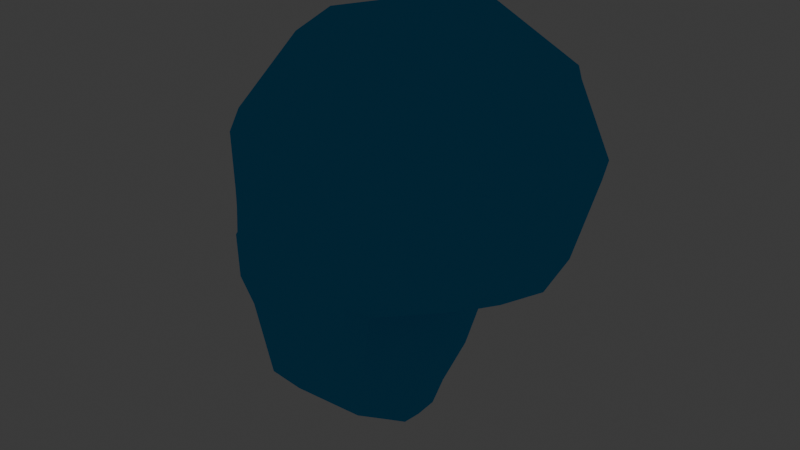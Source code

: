 # Source: head_blue.blend  (saved by Blender 4.3.34; exported with 4.5.12 LTS)
import bpy
from mathutils import Matrix  # noqa: F401  (used for matrix-valued properties, if any)

bpy.ops.wm.read_factory_settings(use_empty=True)
scene = bpy.context.scene
scene.name = 'Scene'

# ---- collections
col_collection = bpy.data.collections.new('Collection'); scene.collection.children.link(col_collection)

# ---- materials (node trees are filled in below, after node groups)
mat_skin = bpy.data.materials.new('Skin')
mat_skin.alpha_threshold = 0.0
mat_skin.roughness = 0.5
mat_skin.line_color = (0.0, 0.0, 0.0, 1.0)
mat_eye = bpy.data.materials.new('Eye')

# ---- material node trees
mat_skin.use_nodes = True; mat_skin.node_tree.nodes.clear()
_N = mat_skin.node_tree.nodes; _L = mat_skin.node_tree.links
n0 = _N.new('ShaderNodeOutputMaterial'); n0.name = 'Material Output'; n0.location = (300, 300)
n1 = _N.new('ShaderNodeBsdfPrincipled'); n1.name = 'Principled BSDF'; n1.location = (10, 300)
n1.inputs[0].default_value = (0.04383, 0.4107, 0.8056, 1.0)
n1.inputs[2].default_value = 1.0
n1.inputs[3].default_value = 1.0
_L.new(n1.outputs[0], n0.inputs[0])
n0.is_active_output = True
mat_eye.use_nodes = True; mat_eye.node_tree.nodes.clear()
_N = mat_eye.node_tree.nodes; _L = mat_eye.node_tree.links
n0 = _N.new('ShaderNodeOutputMaterial'); n0.name = 'Material Output'; n0.location = (300, 300)
n1 = _N.new('ShaderNodeEmission'); n1.name = 'Emission'; n1.location = (38, 290)
n1.inputs[0].default_value = (1.0, 0.0, 0.008515, 1.0)
_L.new(n1.outputs[0], n0.inputs[0])
n0.is_active_output = True

# ---- world
world_world = bpy.data.worlds.new('World'); scene.world = world_world
world_world.use_nodes = True; world_world.node_tree.nodes.clear()
_N = world_world.node_tree.nodes; _L = world_world.node_tree.links
n0 = _N.new('ShaderNodeOutputWorld'); n0.name = 'World Output'; n0.location = (300, 300)
n1 = _N.new('ShaderNodeBackground'); n1.name = 'Background'; n1.location = (10, 300)
n1.inputs[0].default_value = (0.05088, 0.05088, 0.05088, 1.0)
_L.new(n1.outputs[0], n0.inputs[0])
n0.is_active_output = True
world_world.color = (0.05088, 0.05088, 0.05088)
world_world.sun_shadow_jitter_overblur = 0.0

# ---- meshes
me_cube = bpy.data.meshes.new('Cube')
me_cube.from_pydata([(0.6159, -0.6533, 0.04882), (0.6451, -0.5989, 0.6216), (-0.6741, 0.0, -1.161), (0.861, 0.0, 0.9495), (-0.7469, 0.0, 0.5628), (0.9129, 0.0, -0.09158), (-0.6359, -0.1945, -1.049), (-0.6574, -0.4806, -0.3828), (0.832, -0.2945, 0.9119), (-0.7611, -0.3152, -0.4385), (-0.5833, -0.5417, 0.4767), (-0.6864, -0.3883, 0.5279), (-0.7655, -0.237, 0.1167), (0.8706, -0.2803, -0.0488), (-0.4706, -0.6265, -0.03978), (0.03471, -0.4907, 0.9238), (0.1397, -0.4464, -0.9181), (0.3144, -0.5439, -0.2203), (0.3644, 0.0, -0.4285), (0.1698, 0.0, -1.146), (-0.0009746, 0.0, 1.125), (0.3802, 0.0, 1.184), (0.3533, -0.2803, -0.2728), (0.1488, -0.2385, -1.056), (-0.9087, -0.07309, -0.4649), (-0.9295, 0.0, -0.4803), (0.008648, -0.2796, 1.072), (0.3798, -0.2796, 1.129), (-0.8463, 0.0, 0.02773), (-0.62, -0.5015, 0.1406), (0.7662, -0.5439, -0.008699), (-0.8743, -0.0539, -0.1502), (1.024, 0.0, 0.3917), (-0.8283, 0.0, -0.07639), (-0.67, -0.4552, -0.1149), (-0.8992, -0.05759, -0.271), (0.98, -0.3291, 0.3834), (0.8597, -0.5926, 0.3607), (0.7537, -0.4423, 0.8093), (-0.4849, -0.4426, -0.9294), (-0.4072, -0.6219, 0.3993), (-0.3434, -0.5704, -0.738), (-0.648, -0.11, -1.143), (-0.7578, -0.2601, 0.00637), (-0.6392, -0.4707, 0.02293), (-0.8888, 0.0, -0.1536), (0.3979, -0.6225, 0.7066), (0.0694, -0.6225, 0.6563), (0.07619, -0.5861, -0.679), (0.2589, -0.6533, -0.145), (-0.5625, -0.5276, -0.04949), (-0.7887, -0.1472, -0.07473), (-0.7541, -0.2787, -0.1256), (0.3802, -0.4907, 0.9769), (-0.4273, -0.6463, -0.03427), (0.6771, -0.698, 0.3972), (-0.8089, 7.513e-10, -0.5657), (0.1746, -0.1172, -1.13), (0.2771, -0.698, 0.2542), (0.05307, -0.6946, -0.0215), (-0.8197, 0.0, -0.5304), (-0.9478, 0.0, -0.4005), (-0.9264, -0.08156, -0.3939), (-0.7787, -0.1494, -0.4798), (-0.8042, -0.09539, -0.5131), (-0.7787, -0.1643, -0.1118), (-0.7712, -0.2457, 0.03597), (-0.6292, -0.4928, 0.05588), (-0.5325, -0.5841, -0.04765), (-0.8143, -0.1011, -0.06971), (-0.6703, -0.4794, -0.1407), (-0.7675, -0.2737, -0.1536), (-0.7966, -0.1321, -0.1369), (-0.7264, -0.2477, 0.004012), (-0.7038, -0.2491, -0.08349), (-0.5945, -0.4628, -0.06545), (-0.6386, -0.4428, -0.1172), (-0.7573, -0.1348, -0.07709), (-0.7227, -0.2662, -0.128), (-0.5311, -0.5152, -0.05185), (-0.6078, -0.4582, 0.02057), (-0.7473, -0.1518, -0.1142), (-0.7888, -0.09459, -0.5444), (-0.9096, 0.0, -0.2743), (-0.7889, -0.1618, -0.3948), (-0.7567, -0.2136, -0.477), (0.9686, 0.0, 0.15), (0.9253, -0.3047, 0.1673), (0.6512, -0.6983, 0.188), (0.261, -0.6983, -0.01799), (0.04436, -0.6323, -0.3901), (-0.372, -0.6082, -0.4135), (0.8129, -0.5682, 0.176), (-0.7015, -0.09116, -0.7536), (-0.5799, -0.4688, -0.5193), (-0.7259, 0.0, -0.7632), (-0.6777, -0.2233, -0.7367), (-0.7766, 0.0, -0.8609), (-0.7595, -0.235, -0.6611), (-0.7575, -0.09886, -0.8491), (-0.7811, -0.1002, -0.6493), (-0.7191, -0.2248, -0.8382), (-0.6862, -0.337, -0.7139), (-0.8038, 0.0, -0.6938), (-0.7379, -0.1211, -0.7724), (-0.7099, -0.2829, -0.7246), (-0.7423, -0.1212, -0.7277), (-0.7527, 0.0, -0.7807), (-0.769, 0.0, -0.7363), (-0.7182, -0.2311, -0.7586), (-0.7328, -0.2339, -0.7072), (-0.7861, 0.0, -0.8026), (-0.7864, -0.1149, -0.7099), (-0.7349, -0.2361, -0.7769), (-0.7093, -0.3131, -0.7195), (-0.7596, -0.1144, -0.7913), (-0.7926, 0.0, -0.7275), (-0.7551, -0.2364, -0.6941), (-0.1706, -0.5704, -0.7678), (-0.473, 0.0, -1.254), (-0.4495, -0.1945, -1.143), (-0.4086, 0.0, 1.013), (-0.3674, -0.2796, 0.9616), (-0.1806, -0.6076, 0.5775), (-0.457, -0.1264, -1.235), (-0.2913, -0.4426, -0.9504), (-0.1871, -0.6705, -0.02788), (-0.3009, -0.4782, 0.8282), (-0.1638, -0.6203, -0.4018)], [], [(128, 126, 54, 91), (92, 37, 55, 88), (41, 91, 94, 39), (88, 55, 58, 89), (50, 44, 80, 79), (89, 58, 59, 90), (52, 34, 76, 78), (32, 3, 8, 36), (36, 8, 38, 37), (18, 5, 13, 22), (22, 13, 30, 17), (121, 4, 11, 122), (122, 11, 10, 127), (8, 27, 53, 38), (27, 26, 15, 53), (3, 21, 27, 8), (21, 20, 26, 27), (120, 23, 16, 125), (23, 22, 17, 16), (119, 19, 57, 124), (19, 18, 22, 23, 57), (53, 15, 47, 46), (38, 53, 46, 1), (58, 46, 47, 59), (55, 1, 46, 58), (16, 17, 49, 48), (125, 16, 48, 118), (54, 40, 10, 29, 14), (37, 38, 1, 55), (87, 36, 37, 92), (86, 32, 36, 87), (39, 94, 102, 101, 6), (17, 30, 0, 49), (6, 101, 99, 42), (126, 123, 40, 54), (127, 10, 40, 123), (65, 52, 78, 81), (44, 43, 73, 80), (69, 66, 12, 28, 33), (43, 51, 77, 73), (124, 57, 23, 120), (42, 99, 97, 2), (45, 31, 69, 33), (34, 50, 79, 76), (66, 67, 29, 12), (7, 14, 68, 70), (28, 12, 11, 4), (9, 7, 70, 71), (12, 29, 10, 11), (14, 29, 67, 68), (25, 24, 62, 61), (24, 63, 62), (61, 62, 35, 83), (62, 63, 84, 35), (64, 63, 24), (60, 64, 24, 25), (72, 69, 31), (72, 84, 85, 9, 71), (43, 44, 67, 66), (44, 50, 68, 67), (51, 43, 66, 69), (34, 52, 71, 70), (50, 34, 70, 68), (52, 65, 72, 71), (65, 51, 69, 72), (74, 73, 77), (75, 80, 73, 74), (76, 79, 75), (78, 76, 75, 74), (79, 80, 75), (77, 81, 78, 74), (51, 65, 81, 77), (56, 82, 64, 60), (82, 85, 63, 64), (83, 35, 31, 45), (85, 84, 63), (35, 84, 72, 31), (5, 86, 87, 13), (13, 87, 92, 30), (49, 89, 90, 48), (0, 88, 89, 49), (30, 92, 88, 0), (118, 128, 91, 41), (93, 96, 110, 106), (96, 105, 110), (94, 91, 54, 14, 7), (95, 93, 106, 108), (111, 115, 104, 107), (100, 98, 9, 85, 82), (115, 113, 109, 104), (98, 102, 94, 7, 9), (113, 114, 105, 109), (103, 100, 82, 56), (117, 114, 102, 98), (104, 109, 96, 93), (116, 112, 100, 103), (109, 105, 96), (107, 104, 93, 95), (112, 117, 98, 100), (106, 110, 117, 112), (108, 106, 112, 116), (110, 105, 114, 117), (101, 102, 114, 113), (99, 101, 113, 115), (97, 99, 115, 111), (48, 90, 128, 118), (42, 124, 120, 6), (15, 127, 123, 47), (59, 47, 123, 126), (39, 125, 118, 41), (2, 119, 124, 42), (6, 120, 125, 39), (26, 122, 127, 15), (20, 121, 122, 26), (90, 59, 126, 128)])
me_cube.polygons.foreach_set('material_index', [0, 0, 0, 0, 0, 0, 0, 0, 0, 0, 0, 0, 0, 0, 0, 0, 0, 0, 0, 0, 0, 0, 0, 0, 0, 0, 0, 0, 0, 0, 0, 0, 0, 0, 0, 0, 0, 0, 0, 0, 0, 0, 0, 0, 0, 0, 0, 0, 0, 0, 0, 0, 0, 0, 0, 0, 0, 0, 0, 0, 0, 0, 0, 0, 0, 1, 1, 1, 1, 1, 1, 0, 0, 0, 0, 0, 0, 0, 0, 0, 0, 0, 0, 1, 1, 0, 1, 1, 0, 1, 0, 1, 0, 0, 1, 0, 1, 1, 0, 1, 1, 1, 0, 0, 0, 0, 0, 0, 0, 0, 0, 0, 0, 0, 0])
_uv = me_cube.uv_layers.new(name='UVMap')
_uv.uv.foreach_set('vector', [0.4375, 0.9583, 0.5, 0.9583, 0.5, 1.0, 0.4375, 1.0, 0.4375, 0.7083, 0.5, 0.7083, 0.5, 0.75, 0.4375, 0.75, 0.375, 0.0, 0.4375, 0.0, 0.4415, 0.04167, 0.375, 0.04167, 0.4375, 0.75, 0.5, 0.75, 0.5, 0.8333, 0.4375, 0.8333, 0.5015, 0.02659, 0.5168, 0.04305, 0.5168, 0.04305, 0.5015, 0.02659, 0.4375, 0.8333, 0.5, 0.8333, 0.5, 0.9167, 0.4375, 0.9167, 0.4912, 0.08284, 0.4906, 0.04483, 0.4906, 0.04483, 0.4912, 0.08284, 0.5, 0.625, 0.625, 0.625, 0.625, 0.6667, 0.5, 0.6667, 0.5, 0.6667, 0.625, 0.6667, 0.625, 0.7083, 0.5, 0.7083, 0.2917, 0.625, 0.375, 0.625, 0.375, 0.6667, 0.2917, 0.6667, 0.2917, 0.6667, 0.375, 0.6667, 0.375, 0.7083, 0.2917, 0.7083, 0.8333, 0.625, 0.875, 0.625, 0.875, 0.6667, 0.8333, 0.6667, 0.8333, 0.6667, 0.875, 0.6667, 0.875, 0.7083, 0.8333, 0.7083, 0.625, 0.6667, 0.7083, 0.6667, 0.7083, 0.7083, 0.625, 0.7083, 0.7083, 0.6667, 0.7917, 0.6667, 0.7917, 0.7083, 0.7083, 0.7083, 0.625, 0.625, 0.7083, 0.625, 0.7083, 0.6667, 0.625, 0.6667, 0.7083, 0.625, 0.7917, 0.625, 0.7917, 0.6667, 0.7083, 0.6667, 0.1667, 0.6667, 0.2083, 0.6667, 0.2083, 0.7083, 0.1667, 0.7083, 0.2083, 0.6667, 0.2917, 0.6667, 0.2917, 0.7083, 0.2083, 0.7083, 0.1667, 0.625, 0.2083, 0.625, 0.2083, 0.6455, 0.1667, 0.6487, 0.2083, 0.625, 0.2917, 0.625, 0.2917, 0.6667, 0.2083, 0.6667, 0.2083, 0.6455, 0.7083, 0.7083, 0.7917, 0.7083, 0.7917, 0.75, 0.7083, 0.75, 0.625, 0.7083, 0.7083, 0.7083, 0.7083, 0.75, 0.625, 0.75, 0.5, 0.8333, 0.625, 0.8333, 0.625, 0.9167, 0.5, 0.9167, 0.5, 0.75, 0.625, 0.75, 0.625, 0.8333, 0.5, 0.8333, 0.2083, 0.7083, 0.2917, 0.7083, 0.2917, 0.75, 0.2083, 0.75, 0.1667, 0.7083, 0.2083, 0.7083, 0.2083, 0.75, 0.1667, 0.75, 0.5, 0.0, 0.625, 0.0, 0.625, 0.04167, 0.5297, 0.04167, 0.5, 0.008054, 0.5, 0.7083, 0.625, 0.7083, 0.625, 0.75, 0.5, 0.75, 0.4375, 0.6667, 0.5, 0.6667, 0.5, 0.7083, 0.4375, 0.7083, 0.4375, 0.625, 0.5, 0.625, 0.5, 0.6667, 0.4375, 0.6667, 0.375, 0.04167, 0.4415, 0.04167, 0.4442, 0.06573, 0.4306, 0.08333, 0.375, 0.08333, 0.2917, 0.7083, 0.375, 0.7083, 0.375, 0.75, 0.2917, 0.75, 0.375, 0.08333, 0.4306, 0.08333, 0.4232, 0.1042, 0.375, 0.09816, 0.5, 0.9583, 0.625, 0.9583, 0.625, 1.0, 0.5, 1.0, 0.8333, 0.7083, 0.875, 0.7083, 0.875, 0.75, 0.8333, 0.75, 0.4921, 0.1007, 0.4912, 0.08284, 0.4912, 0.08284, 0.4921, 0.1007, 0.5168, 0.04305, 0.5176, 0.08258, 0.5176, 0.08258, 0.5168, 0.04305, 0.5, 0.1138, 0.5212, 0.08333, 0.5303, 0.08333, 0.5131, 0.125, 0.5, 0.125, 0.5176, 0.08258, 0.4994, 0.1085, 0.4994, 0.1085, 0.5176, 0.08258, 0.1667, 0.6487, 0.2083, 0.6455, 0.2083, 0.6667, 0.1667, 0.6667, 0.375, 0.09816, 0.4232, 0.1042, 0.4212, 0.125, 0.375, 0.125, 0.4887, 0.125, 0.4883, 0.1125, 0.5, 0.1138, 0.5, 0.125, 0.4906, 0.04483, 0.5015, 0.02659, 0.5015, 0.02659, 0.4906, 0.04483, 0.5212, 0.08333, 0.5205, 0.04167, 0.5297, 0.04167, 0.5303, 0.08333, 0.4765, 0.04167, 0.5, 0.008054, 0.5, 0.01956, 0.4868, 0.04167, 0.5131, 0.125, 0.5303, 0.08333, 0.625, 0.08333, 0.625, 0.125, 0.4789, 0.08333, 0.4765, 0.04167, 0.4868, 0.04167, 0.4876, 0.08333, 0.5303, 0.08333, 0.5297, 0.04167, 0.625, 0.04167, 0.625, 0.08333, 0.5, 0.008054, 0.5297, 0.04167, 0.5205, 0.04167, 0.5, 0.01956, 0.4788, 0.125, 0.4787, 0.1113, 0.4819, 0.1117, 0.4827, 0.125, 0.4787, 0.1113, 0.4788, 0.09337, 0.4819, 0.1117, 0.4827, 0.125, 0.4819, 0.1117, 0.4831, 0.1118, 0.4842, 0.125, 0.4819, 0.1117, 0.4788, 0.09337, 0.4809, 0.09488, 0.4831, 0.1118, 0.4678, 0.1099, 0.4788, 0.09337, 0.4787, 0.1113, 0.467, 0.125, 0.4678, 0.1099, 0.4787, 0.1113, 0.4788, 0.125, 0.488, 0.1, 0.5, 0.1138, 0.4883, 0.1125, 0.488, 0.1, 0.4809, 0.09488, 0.4788, 0.09082, 0.4789, 0.08333, 0.4876, 0.08333, 0.5176, 0.08258, 0.5168, 0.04305, 0.5205, 0.04167, 0.5212, 0.08333, 0.5168, 0.04305, 0.5015, 0.02659, 0.5, 0.01956, 0.5205, 0.04167, 0.4994, 0.1085, 0.5176, 0.08258, 0.5212, 0.08333, 0.5, 0.1138, 0.4906, 0.04483, 0.4912, 0.08284, 0.4876, 0.08333, 0.4868, 0.04167, 0.5015, 0.02659, 0.4906, 0.04483, 0.4868, 0.04167, 0.5, 0.01956, 0.4912, 0.08284, 0.4921, 0.1007, 0.488, 0.1, 0.4876, 0.08333, 0.4921, 0.1007, 0.4994, 0.1085, 0.5, 0.1138, 0.488, 0.1, 0.5, 0.08333, 0.5176, 0.08258, 0.4994, 0.1085, 0.5, 0.04167, 0.5168, 0.04305, 0.5176, 0.08258, 0.5, 0.08333, 0.4906, 0.04483, 0.5015, 0.02659, 0.5, 0.04167, 0.4912, 0.08284, 0.4906, 0.04483, 0.5, 0.04167, 0.5, 0.08333, 0.5015, 0.02659, 0.5168, 0.04305, 0.5, 0.04167, 0.4994, 0.1085, 0.4921, 0.1007, 0.4912, 0.08284, 0.5, 0.08333, 0.4994, 0.1085, 0.4921, 0.1007, 0.4921, 0.1007, 0.4994, 0.1085, 0.4621, 0.125, 0.4611, 0.109, 0.4678, 0.1099, 0.467, 0.125, 0.4611, 0.109, 0.4788, 0.09082, 0.4788, 0.09337, 0.4678, 0.1099, 0.4842, 0.125, 0.4831, 0.1118, 0.4883, 0.1125, 0.4887, 0.125, 0.4788, 0.09082, 0.4809, 0.09488, 0.4788, 0.09337, 0.4831, 0.1118, 0.4809, 0.09488, 0.488, 0.1, 0.4883, 0.1125, 0.375, 0.625, 0.4375, 0.625, 0.4375, 0.6667, 0.375, 0.6667, 0.375, 0.6667, 0.4375, 0.6667, 0.4375, 0.7083, 0.375, 0.7083, 0.375, 0.8333, 0.4375, 0.8333, 0.4375, 0.9167, 0.375, 0.9167, 0.375, 0.75, 0.4375, 0.75, 0.4375, 0.8333, 0.375, 0.8333, 0.375, 0.7083, 0.4375, 0.7083, 0.4375, 0.75, 0.375, 0.75, 0.375, 0.9583, 0.4375, 0.9583, 0.4375, 1.0, 0.375, 1.0, 0.4324, 0.1054, 0.4462, 0.08333, 0.4509, 0.08333, 0.4358, 0.1058, 0.4462, 0.08333, 0.4454, 0.07561, 0.4509, 0.08333, 0.4415, 0.04167, 0.4375, 0.0, 0.5, 0.0, 0.5, 0.008054, 0.4765, 0.04167, 0.4331, 0.125, 0.4324, 0.1054, 0.4358, 0.1058, 0.4392, 0.125, 0.4287, 0.1251, 0.4285, 0.105, 0.4297, 0.1051, 0.4305, 0.125, 0.445, 0.107, 0.4574, 0.08333, 0.4789, 0.08333, 0.4788, 0.09082, 0.4611, 0.109, 0.4285, 0.105, 0.4391, 0.08366, 0.4411, 0.08333, 0.4297, 0.1051, 0.4574, 0.08333, 0.4442, 0.06573, 0.4415, 0.04167, 0.4765, 0.04167, 0.4789, 0.08333, 0.4391, 0.08366, 0.4454, 0.07116, 0.4454, 0.07561, 0.4411, 0.08333, 0.4464, 0.125, 0.445, 0.107, 0.4611, 0.109, 0.4621, 0.125, 0.4526, 0.08351, 0.4454, 0.07116, 0.4442, 0.06573, 0.4574, 0.08333, 0.4297, 0.1051, 0.4411, 0.08333, 0.4462, 0.08333, 0.4324, 0.1054, 0.4413, 0.1252, 0.4382, 0.1063, 0.445, 0.107, 0.4464, 0.125, 0.4411, 0.08333, 0.4454, 0.07561, 0.4462, 0.08333, 0.4305, 0.125, 0.4297, 0.1051, 0.4324, 0.1054, 0.4331, 0.125, 0.4382, 0.1063, 0.4526, 0.08351, 0.4574, 0.08333, 0.445, 0.107, 0.4358, 0.1058, 0.4509, 0.08333, 0.4526, 0.08351, 0.4382, 0.1063, 0.4392, 0.125, 0.4358, 0.1058, 0.4382, 0.1063, 0.4413, 0.1252, 0.4509, 0.08333, 0.4454, 0.07561, 0.4454, 0.07116, 0.4526, 0.08351, 0.4306, 0.08333, 0.4442, 0.06573, 0.4454, 0.07116, 0.4391, 0.08366, 0.4232, 0.1042, 0.4306, 0.08333, 0.4391, 0.08366, 0.4285, 0.105, 0.4212, 0.125, 0.4232, 0.1042, 0.4285, 0.105, 0.4287, 0.1251, 0.375, 0.9167, 0.4375, 0.9167, 0.4375, 0.9583, 0.375, 0.9583, 0.125, 0.6518, 0.1667, 0.6487, 0.1667, 0.6667, 0.125, 0.6667, 0.7917, 0.7083, 0.8333, 0.7083, 0.8333, 0.75, 0.7917, 0.75, 0.5, 0.9167, 0.625, 0.9167, 0.625, 0.9583, 0.5, 0.9583, 0.125, 0.7083, 0.1667, 0.7083, 0.1667, 0.75, 0.125, 0.75, 0.125, 0.625, 0.1667, 0.625, 0.1667, 0.6487, 0.125, 0.6518, 0.125, 0.6667, 0.1667, 0.6667, 0.1667, 0.7083, 0.125, 0.7083, 0.7917, 0.6667, 0.8333, 0.6667, 0.8333, 0.7083, 0.7917, 0.7083, 0.7917, 0.625, 0.8333, 0.625, 0.8333, 0.6667, 0.7917, 0.6667, 0.4375, 0.9167, 0.5, 0.9167, 0.5, 0.9583, 0.4375, 0.9583])
me_cube.materials.append(mat_skin)
me_cube.materials.append(mat_eye)
me_cube.use_mirror_vertex_groups = False
me_cube.update()

# ---- objects
ob_head = bpy.data.objects.new('Head', me_cube)

# ---- transforms, parenting, visibility, modifiers, constraints
ob_head.location = (0.0, 0.0, 0.0)
ob_head.rotation_euler = (0.0, 0.0, 6.266)
ob_head.lock_rotations_4d = False
ob_head.empty_display_type = 'ARROWS'
ob_head.lineart.crease_threshold = 0.0
_m = ob_head.modifiers.new('Mirror', 'MIRROR')
_m.use_axis = (False, True, False)
_m.use_clip = True

# ---- collection membership
col_collection.objects.link(ob_head)

# ---- scene / render settings (as saved in the file)
scene.frame_start = 1; scene.frame_end = 30; scene.frame_set(30)
scene.render.engine = 'BLENDER_EEVEE_NEXT'
bpy.context.view_layer.update()

# ---- added for rendering (the .blend has no active camera): camera
cam_auto = bpy.data.cameras.new('AutoCamera')
cam_auto.lens = 50.0
cam_auto.sensor_width = 36.0
cam_auto.clip_end = 1000.0
ob_auto_camera = bpy.data.objects.new('AutoCamera', cam_auto)
scene.collection.objects.link(ob_auto_camera)
ob_auto_camera.location = (3.24003, -3.84274, 2.52648)
ob_auto_camera.rotation_euler = (1.09748, -7.21219e-08, 0.694738)
scene.camera = ob_auto_camera
bpy.context.view_layer.update()
